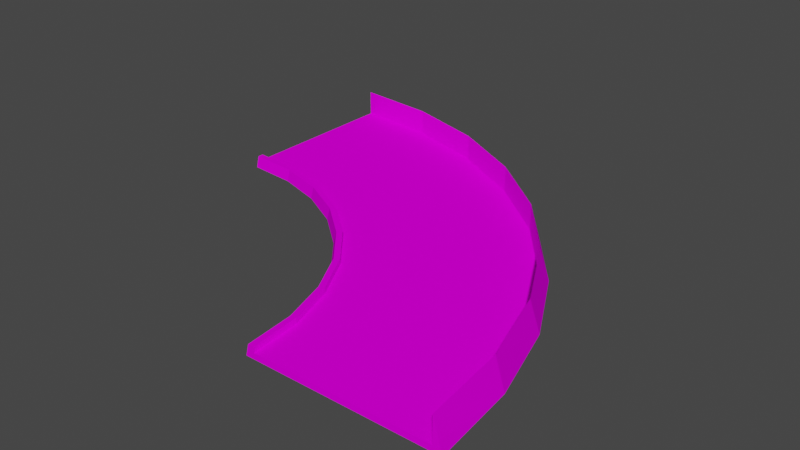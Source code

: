 # Source: turn90Model.blend  (saved by Blender 3.3.6; exported with 4.5.12 LTS)
import bpy
from mathutils import Matrix  # noqa: F401  (used for matrix-valued properties, if any)

bpy.ops.wm.read_factory_settings(use_empty=True)
scene = bpy.context.scene
scene.name = 'Scene'

# ---- collections
col_collection = bpy.data.collections.new('Collection'); scene.collection.children.link(col_collection)

# ---- images (referenced by path relative to the original .blend; pixels are not part of the script)
import os
ASSET_DIR = os.environ.get("B2B_ASSET_DIR", "")  # directory of the original .blend (textures are referenced by path, not embedded)
HERE = os.path.dirname(os.path.abspath(__file__))  # packed textures are extracted next to this script under _unpacked/

def load_image(name, relpath, width, height, colorspace="sRGB"):
    """Load a texture the original file referenced (path relative to the .blend, or extracted next to this script)."""
    p = next((c for c in (os.path.join(HERE, relpath), os.path.join(ASSET_DIR, relpath)) if relpath and os.path.exists(c)), "")
    if p:
        img = bpy.data.images.load(p, check_existing=True)
        img.name = name
    else:  # same state as the original file: an image datablock whose file is absent (Cycles renders it pink)
        img = bpy.data.images.new(name, width, height)
        img.source = "FILE"
        img.filepath = "//" + (relpath or name)
    img.colorspace_settings.name = colorspace
    return img
img_trackset00_trk_64chevback_jpg_001 = load_image('trackset00_trk_64chevback.jpg.001', 'trackset00_trk_64chevback.jpg', 1024, 1024, 'sRGB')
img_trackset00_trk_sidewall_grass_jpg = load_image('trackset00_trk_sidewall_grass.jpg', 'trackset00_trk_sidewall_grass.jpg', 1024, 1024, 'sRGB')
img_trackset00_trk_c1_turn_jpg_001 = load_image('trackset00_trk_c1_turn.jpg.001', 'trackset00_trk_c1_turn.jpg', 1024, 1024, 'sRGB')
img_trackset00_trk_c1_straight_jpg = load_image('trackset00_trk_c1_straight.jpg', 'trackset00_trk_c1_straight.jpg', 1024, 1024, 'sRGB')
img_trackset00_trk_64chevrons_jpg_001 = load_image('trackset00_trk_64chevrons.jpg.001', 'trackset00_trk_64chevrons.jpg', 1024, 1024, 'sRGB')
img_trackset00_trk_startline_jpg_012 = load_image('trackset00_trk_startline.jpg.012', 'trackset00_trk_startline.jpg', 1024, 1024, 'sRGB')

# ---- materials (node trees are filled in below, after node groups)
mat_trackset00_trk_64chevback = bpy.data.materials.new('trackset00_trk_64chevback')
mat_trackset00_trk_64chevback.alpha_threshold = 0.0
mat_trackset00_trk_64chevback.use_transparent_shadow = False
mat_trackset00_trk_64chevback.diffuse_color = (1.0, 1.0, 1.0, 1.0)
mat_trackset00_trk_64chevback.roughness = 0.5
mat_trackset00_trk_sidewall_grass = bpy.data.materials.new('trackset00_trk_sidewall_grass')
mat_trackset00_trk_sidewall_grass.alpha_threshold = 0.0
mat_trackset00_trk_sidewall_grass.use_transparent_shadow = False
mat_trackset00_trk_sidewall_grass.diffuse_color = (1.0, 1.0, 1.0, 1.0)
mat_trackset00_trk_sidewall_grass.roughness = 0.5
mat_trackset00_trk_c1_turn = bpy.data.materials.new('trackset00_trk_c1_turn')
mat_trackset00_trk_c1_turn.alpha_threshold = 0.0
mat_trackset00_trk_c1_turn.use_transparent_shadow = False
mat_trackset00_trk_c1_turn.diffuse_color = (1.0, 1.0, 1.0, 1.0)
mat_trackset00_trk_c1_turn.roughness = 0.5
mat_trackset00_trk_c1_straight = bpy.data.materials.new('trackset00_trk_c1_straight')
mat_trackset00_trk_c1_straight.alpha_threshold = 0.0
mat_trackset00_trk_c1_straight.use_transparent_shadow = False
mat_trackset00_trk_c1_straight.diffuse_color = (1.0, 1.0, 1.0, 1.0)
mat_trackset00_trk_c1_straight.roughness = 0.5
mat_trackset00_trk_64chevrons = bpy.data.materials.new('trackset00_trk_64chevrons')
mat_trackset00_trk_64chevrons.alpha_threshold = 0.0
mat_trackset00_trk_64chevrons.use_transparent_shadow = False
mat_trackset00_trk_64chevrons.diffuse_color = (1.0, 1.0, 1.0, 1.0)
mat_trackset00_trk_64chevrons.roughness = 0.5
mat_trackset00_trk_startline = bpy.data.materials.new('trackset00_trk_startline')
mat_trackset00_trk_startline.alpha_threshold = 0.0
mat_trackset00_trk_startline.use_transparent_shadow = False
mat_trackset00_trk_startline.diffuse_color = (1.0, 1.0, 1.0, 1.0)
mat_trackset00_trk_startline.roughness = 0.5

# ---- material node trees
mat_trackset00_trk_64chevback.use_nodes = True; mat_trackset00_trk_64chevback.node_tree.nodes.clear()
_N = mat_trackset00_trk_64chevback.node_tree.nodes; _L = mat_trackset00_trk_64chevback.node_tree.links
n0 = _N.new('ShaderNodeBsdfDiffuse'); n0.name = 'Diffuse BSDF'; n0.location = (0, 0)
n1 = _N.new('ShaderNodeTexImage'); n1.name = 'Image Texture'; n1.location = (0, 0)
n1.image = img_trackset00_trk_64chevback_jpg_001
n2 = _N.new('ShaderNodeOutputMaterial'); n2.name = 'Material Output'; n2.location = (0, 0)
_L.new(n0.outputs[0], n2.inputs[0])
_L.new(n1.outputs[0], n0.inputs[0])
n2.is_active_output = True
mat_trackset00_trk_sidewall_grass.use_nodes = True; mat_trackset00_trk_sidewall_grass.node_tree.nodes.clear()
_N = mat_trackset00_trk_sidewall_grass.node_tree.nodes; _L = mat_trackset00_trk_sidewall_grass.node_tree.links
n0 = _N.new('ShaderNodeBsdfDiffuse'); n0.name = 'Diffuse BSDF'; n0.location = (0, 0)
n1 = _N.new('ShaderNodeTexImage'); n1.name = 'Image Texture'; n1.location = (0, 0)
n1.image = img_trackset00_trk_sidewall_grass_jpg
n2 = _N.new('ShaderNodeOutputMaterial'); n2.name = 'Material Output'; n2.location = (0, 0)
_L.new(n0.outputs[0], n2.inputs[0])
_L.new(n1.outputs[0], n0.inputs[0])
n2.is_active_output = True
mat_trackset00_trk_c1_turn.use_nodes = True; mat_trackset00_trk_c1_turn.node_tree.nodes.clear()
_N = mat_trackset00_trk_c1_turn.node_tree.nodes; _L = mat_trackset00_trk_c1_turn.node_tree.links
n0 = _N.new('ShaderNodeBsdfDiffuse'); n0.name = 'Diffuse BSDF'; n0.location = (0, 0)
n1 = _N.new('ShaderNodeTexImage'); n1.name = 'Image Texture'; n1.location = (0, 0)
n1.image = img_trackset00_trk_c1_turn_jpg_001
n2 = _N.new('ShaderNodeOutputMaterial'); n2.name = 'Material Output'; n2.location = (0, 0)
_L.new(n0.outputs[0], n2.inputs[0])
_L.new(n1.outputs[0], n0.inputs[0])
n2.is_active_output = True
mat_trackset00_trk_c1_straight.use_nodes = True; mat_trackset00_trk_c1_straight.node_tree.nodes.clear()
_N = mat_trackset00_trk_c1_straight.node_tree.nodes; _L = mat_trackset00_trk_c1_straight.node_tree.links
n0 = _N.new('ShaderNodeBsdfDiffuse'); n0.name = 'Diffuse BSDF'; n0.location = (0, 0)
n1 = _N.new('ShaderNodeTexImage'); n1.name = 'Image Texture'; n1.location = (0, 0)
n1.image = img_trackset00_trk_c1_straight_jpg
n2 = _N.new('ShaderNodeOutputMaterial'); n2.name = 'Material Output'; n2.location = (0, 0)
_L.new(n0.outputs[0], n2.inputs[0])
_L.new(n1.outputs[0], n0.inputs[0])
n2.is_active_output = True
mat_trackset00_trk_64chevrons.use_nodes = True; mat_trackset00_trk_64chevrons.node_tree.nodes.clear()
_N = mat_trackset00_trk_64chevrons.node_tree.nodes; _L = mat_trackset00_trk_64chevrons.node_tree.links
n0 = _N.new('ShaderNodeBsdfDiffuse'); n0.name = 'Diffuse BSDF'; n0.location = (0, 0)
n1 = _N.new('ShaderNodeTexImage'); n1.name = 'Image Texture'; n1.location = (0, 0)
n1.image = img_trackset00_trk_64chevrons_jpg_001
n2 = _N.new('ShaderNodeOutputMaterial'); n2.name = 'Material Output'; n2.location = (0, 0)
_L.new(n0.outputs[0], n2.inputs[0])
_L.new(n1.outputs[0], n0.inputs[0])
n2.is_active_output = True
mat_trackset00_trk_startline.use_nodes = True; mat_trackset00_trk_startline.node_tree.nodes.clear()
_N = mat_trackset00_trk_startline.node_tree.nodes; _L = mat_trackset00_trk_startline.node_tree.links
n0 = _N.new('ShaderNodeBsdfDiffuse'); n0.name = 'Diffuse BSDF'; n0.location = (0, 0)
n1 = _N.new('ShaderNodeTexImage'); n1.name = 'Image Texture'; n1.location = (0, 0)
n1.image = img_trackset00_trk_startline_jpg_012
n2 = _N.new('ShaderNodeOutputMaterial'); n2.name = 'Material Output'; n2.location = (0, 0)
_L.new(n0.outputs[0], n2.inputs[0])
_L.new(n1.outputs[0], n0.inputs[0])
n2.is_active_output = True

# ---- world
world_world = bpy.data.worlds.new('World'); scene.world = world_world
world_world.use_nodes = True; world_world.node_tree.nodes.clear()
_N = world_world.node_tree.nodes; _L = world_world.node_tree.links
n0 = _N.new('ShaderNodeOutputWorld'); n0.name = 'World Output'; n0.location = (300, 300)
n1 = _N.new('ShaderNodeBackground'); n1.name = 'Background'; n1.location = (10, 300)
n1.inputs[0].default_value = (0.05088, 0.05088, 0.05088, 1.0)
_L.new(n1.outputs[0], n0.inputs[0])
n0.is_active_output = True
world_world.color = (0.05088, 0.05088, 0.05088)
world_world.use_sun_shadow = False
world_world.sun_shadow_jitter_overblur = 0.0

# ---- meshes
me_track17_pmd0_mesh_004 = bpy.data.meshes.new('TRACK17.PMD0.mesh.004')
me_track17_pmd0_mesh_004.from_pydata([(14.2, 14.19, 0.0), (2.549, 23.61, 0.0), (1.721, 22.38, 5.5), (13.14, 13.13, 5.5), (-10.65, 30.78, 0.0), (-11.23, 29.3, 5.5), (-39.89, 35.1, 5.5), (-25.34, 33.58, 5.5), (-25.02, 35.13, 0.0), (35.03, -25.0, 0.0), (33.57, -25.29, 5.5), (35.11, -39.9, 5.5), (30.77, -10.6, 0.0), (29.31, -11.24, 5.5), (22.36, 1.766, 5.5), (23.68, 2.634, 0.0), (-39.89, 36.6, 0.0), (-9.134, -9.146, 0.0), (-3.605, -15.74, 0.0), (-3.193, -15.46, 2.0), (-8.78, -8.792, 2.0), (0.3932, -23.22, 0.0), (0.8522, -23.03, 2.0), (-23.21, 0.3816, 0.0), (-15.67, -3.648, 0.0), (-15.39, -3.235, 2.0), (-23.02, 0.8406, 2.0), (3.362, -31.3, 2.0), (4.336, -31.11, 2.0), (1.77, -22.65, 2.0), (-31.04, 4.305, 2.0), (-31.04, 4.305, 1.0), (-39.89, 5.095, 1.0), (-22.64, 1.759, 2.0), (-22.64, 1.759, 1.0), (-14.84, -2.409, 2.0), (-14.84, -2.409, 1.0), (-8.073, -8.085, 2.0), (-8.073, -8.085, 1.0), (-31.23, 3.329, 2.0), (-31.32, 2.842, 0.0), (-2.369, -14.91, 2.0), (2.875, -31.4, 0.0), (-2.369, -14.91, 1.0), (1.77, -22.65, 1.0), (4.336, -31.11, 1.0), (35.11, -39.9, 1.0), (-39.89, 35.1, 1.0), (-25.34, 33.58, 1.0), (-11.23, 29.3, 1.0), (1.721, 22.38, 1.0), (13.14, 13.13, 1.0), (22.36, 1.766, 1.0), (29.31, -11.24, 1.0), (33.57, -25.29, 1.0), (-39.89, 4.095, 2.0), (-39.89, 3.595, 0.0), (-39.89, 5.095, 2.0), (-39.89, 36.1, 2.0), (-39.89, 35.1, 2.0), (36.11, -39.9, 2.0), (36.61, -39.9, 0.0), (35.11, -39.9, 2.0), (3.607, -39.9, 0.0), (4.107, -39.9, 2.0), (5.107, -39.9, 2.0), (5.107, -39.9, 1.0)], [], [(0, 1, 2, 3), (4, 5, 2, 1), (58, 6, 7, 8), (5, 4, 8, 7), (9, 10, 11, 60), (12, 13, 10, 9), (0, 3, 14, 15), (13, 12, 15, 14), (16, 58, 8), (61, 9, 60), (17, 18, 19, 20), (18, 21, 22, 19), (23, 24, 25, 26), (24, 17, 20, 25), (22, 27, 28, 29), (27, 64, 65, 28), (57, 30, 31, 32), (30, 33, 34, 31), (33, 35, 36, 34), (35, 37, 38, 36), (55, 39, 30, 57), (39, 26, 33, 30), (26, 25, 35, 33), (25, 20, 37, 35), (56, 40, 39, 55), (40, 23, 26, 39), (20, 19, 41, 37), (19, 22, 29, 41), (21, 42, 27, 22), (42, 63, 64, 27), (37, 41, 43, 38), (41, 29, 44, 43), (29, 28, 45, 44), (28, 65, 66, 45), (32, 31, 48, 47), (31, 34, 49, 48), (34, 36, 50, 49), (36, 38, 51, 50), (38, 43, 52, 51), (43, 44, 53, 52), (44, 45, 54, 53), (45, 66, 46, 54), (17, 0, 15, 18), (1, 0, 17, 24), (23, 4, 1, 24), (56, 16, 8, 40), (8, 4, 23, 40), (9, 61, 63, 42), (21, 12, 9, 42), (15, 12, 21, 18), (7, 6, 59, 48), (2, 5, 49, 50), (5, 7, 48, 49), (59, 47, 48), (3, 2, 50, 51), (14, 3, 51, 52), (54, 46, 62), (10, 13, 53, 54), (13, 14, 52, 53), (11, 10, 54, 62), (62, 60, 11), (6, 58, 59), (47, 59, 58, 16), (56, 55, 57, 32), (56, 32, 47, 16), (66, 65, 64, 63), (61, 60, 62, 46), (61, 46, 66, 63)])
me_track17_pmd0_mesh_004.polygons.foreach_set('material_index', [0, 0, 0, 0, 0, 0, 0, 0, 0, 0, 1, 1, 1, 1, 1, 1, 1, 1, 1, 1, 1, 1, 1, 1, 1, 1, 1, 1, 1, 1, 1, 1, 1, 1, 2, 2, 2, 2, 2, 2, 2, 2, 3, 3, 3, 3, 3, 3, 3, 3, 4, 4, 4, 4, 4, 4, 4, 4, 4, 4, 4, 4, 5, 5, 5, 5, 5, 5])
_uv = me_track17_pmd0_mesh_004.uv_layers.new(name='UVMap')
_uv.uv.foreach_set('vector', [0.0, 1.0, 0.0, 0.0, 0.9838, 0.0, 0.9838, 1.0, 0.0, 0.0, 0.9838, 0.0, 0.9838, 1.0, 0.0, 1.0, 0.3458, 0.0, 0.9838, 0.0, 0.9838, 1.0, 0.0, 1.0, 0.9838, 1.0, 0.0, 1.0, 0.0, 0.0, 0.9838, 0.0, 0.0, 0.0, 0.9838, 0.0, 0.9838, 1.0, 0.3392, 0.9953, 0.0, 0.0, 0.9838, 0.0, 0.9838, 1.0, 0.0, 1.0, 0.0, 0.0, 0.9838, 0.0, 0.9838, 1.0, 0.0, 1.0, 0.9838, 1.0, 0.0, 1.0, 0.0, 0.0, 0.9838, 0.0, 0.0, 0.0, 0.3458, 0.0, 0.0, 1.0, 0.0, 1.0, 0.0, 0.0, 0.3392, 0.9953, 0.75, 0.0, 0.75, 0.5, 0.5, 0.5, 0.5, 0.0, 0.75, 0.5, 0.75, 1.0, 0.5, 1.0, 0.5, 0.5, 0.75, 0.0, 0.75, 0.5, 0.5, 0.5, 0.5, 0.0, 0.75, 0.5, 0.75, 1.0, 0.5, 1.0, 0.5, 0.5, 0.25, 0.0, 0.25, 0.5, 0.5, 0.5, 0.5, 0.0, 0.25, 0.5, 0.25, 1.0, 0.5, 1.0, 0.5, 0.5, 0.25, 0.0, 0.25, 0.5, 0.0, 0.5, 0.0, 0.0, 0.25, 0.5, 0.25, 1.0, 0.0, 1.0, 0.0, 0.5, 0.25, 0.0, 0.25, 0.5, 0.0, 0.5, 0.0, 0.0, 0.25, 0.5, 0.25, 1.0, 0.0, 1.0, 0.0, 0.5, 0.25, 0.0, 0.25, 0.5, 0.5, 0.5, 0.5, 0.0, 0.25, 0.5, 0.25, 1.0, 0.5, 1.0, 0.5, 0.5, 0.25, 0.0, 0.25, 0.5, 0.5, 0.5, 0.5, 0.0, 0.25, 0.5, 0.25, 1.0, 0.5, 1.0, 0.5, 0.5, 0.75, 0.0, 0.75, 0.5, 0.5, 0.5, 0.5, 0.0, 0.75, 0.5, 0.75, 1.0, 0.5, 1.0, 0.5, 0.5, 0.25, 0.0, 0.25, 0.5, 0.5, 0.5, 0.5, 0.0, 0.25, 0.5, 0.25, 1.0, 0.5, 1.0, 0.5, 0.5, 0.75, 0.0, 0.75, 0.5, 0.5, 0.5, 0.5, 0.0, 0.75, 0.5, 0.75, 1.0, 0.5, 1.0, 0.5, 0.5, 0.25, 0.0, 0.25, 0.5, 0.0, 0.5, 0.0, 0.0, 0.25, 0.5, 0.25, 1.0, 0.0, 1.0, 0.0, 0.5, 0.25, 0.0, 0.25, 0.5, 0.0, 0.5, 0.0, 0.0, 0.25, 0.5, 0.25, 1.0, 0.0, 1.0, 0.0, 0.5, 1.0, 0.1014, 1.001, 0.3991, 0.002085, 0.5011, 0.00119, 0.000447, 1.0, 0.6004, 1.001, 0.8982, 0.002085, 1.0, 0.00119, 0.4995, 1.0, 0.1014, 1.001, 0.3991, 0.002085, 0.5011, 0.00119, 0.000447, 1.0, 0.6004, 1.001, 0.8982, 0.002085, 1.0, 0.00119, 0.4995, 1.0, 0.1014, 1.001, 0.3991, 0.002085, 0.5011, 0.00119, 0.000447, 1.0, 0.6004, 1.001, 0.8982, 0.002085, 1.0, 0.00119, 0.4995, 1.0, 0.1014, 1.001, 0.3991, 0.002085, 0.5011, 0.00119, 0.000447, 1.0, 0.6004, 1.001, 0.8982, 0.002085, 1.0, 0.00119, 0.4995, 0.7374, -0.01782, 0.2671, -0.01782, 0.2671, 0.004225, 0.7374, 0.004225, 0.7374, 0.004225, 0.7374, -0.01782, 0.2671, -0.01782, 0.2671, 0.004225, 0.7374, -0.01782, 0.2671, -0.01782, 0.2671, 0.004225, 0.7374, 0.004225, 0.7374, -0.01782, 0.2671, -0.01782, 0.2671, 0.004225, 0.7374, 0.004225, 0.7374, 0.004225, 0.7374, -0.01782, 0.2671, -0.01782, 0.2671, 0.004225, 0.7374, 0.004225, 0.7374, -0.01782, 0.2671, -0.01782, 0.2671, 0.004225, 0.7374, -0.01782, 0.2671, -0.01782, 0.2671, 0.004225, 0.7374, 0.004225, 0.7374, 0.004225, 0.7374, -0.01782, 0.2671, -0.01782, 0.2671, 0.004225, 0.9838, 1.0, 0.9838, 0.0, 0.1998, 0.0, 0.0, 1.0, 0.9838, 1.0, 0.9838, 0.0, 0.0, 0.0, 0.0, 1.0, 0.9838, 1.0, 0.9838, 0.0, 0.0, 0.0, 0.0, 1.0, 0.1955, 0.000224, 0.0, 0.000224, 0.0, 1.0, 0.9838, 1.0, 0.9838, 0.0, 0.0, 0.0, 0.0, 1.0, 0.9838, 1.0, 0.9838, 0.0, 0.0, 0.0, 0.0, 1.0, 0.0, 0.000224, 0.0, 1.0, 0.1955, 1.0, 0.9838, 1.0, 0.9838, 0.0, 0.0, 0.0, 0.0, 1.0, 0.9838, 1.0, 0.9838, 0.0, 0.0, 0.0, 0.0, 1.0, 0.9838, 1.0, 0.9838, 0.0, 0.0, 0.0, 0.189, 1.0, 0.1887, 0.9986, 0.1881, 0.9901, 0.9841, 0.9999, 0.9836, 1.002, 0.2082, 1.015, 0.2041, 1.009, 0.4516, 0.3227, 0.4602, 0.3726, 0.4858, 0.3731, 0.4943, 0.2704, 0.4943, 0.2704, 0.4858, 0.3731, 0.4602, 0.3726, 0.4516, 0.3227, 0.4697, 0.2715, 0.4507, 0.3349, 0.04274, 0.3351, 0.02285, 0.2716, 0.4516, 0.3227, 0.4602, 0.3726, 0.4858, 0.3731, 0.4943, 0.2704, 0.4943, 0.2704, 0.4858, 0.3731, 0.4602, 0.3726, 0.4516, 0.3227, 0.4697, 0.2715, 0.4507, 0.3349, 0.04274, 0.3351, 0.02285, 0.2716])
me_track17_pmd0_mesh_004.materials.append(mat_trackset00_trk_64chevback)
me_track17_pmd0_mesh_004.materials.append(mat_trackset00_trk_sidewall_grass)
me_track17_pmd0_mesh_004.materials.append(mat_trackset00_trk_c1_turn)
me_track17_pmd0_mesh_004.materials.append(mat_trackset00_trk_c1_straight)
me_track17_pmd0_mesh_004.materials.append(mat_trackset00_trk_64chevrons)
me_track17_pmd0_mesh_004.materials.append(mat_trackset00_trk_startline)
me_track17_pmd0_mesh_004.use_remesh_preserve_volume = False
me_track17_pmd0_mesh_004.use_remesh_preserve_attributes = False
me_track17_pmd0_mesh_004.use_mirror_vertex_groups = False
me_track17_pmd0_mesh_004.update()

# ---- objects
ob_main = bpy.data.objects.new('main', me_track17_pmd0_mesh_004)
ob_z = bpy.data.objects.new('z', None)
ob_z2 = bpy.data.objects.new('z2', None)

# ---- transforms, parenting, visibility, modifiers, constraints
ob_main.location = (2.051e-07, 0.0, 0.0)
ob_main.lineart.crease_threshold = 0.0
ob_z.location = (20.11, -39.9, 0.0)
ob_z2.location = (-39.89, 20.1, 0.0)

# ---- collection membership
col_collection.objects.link(ob_main)
col_collection.objects.link(ob_z)
col_collection.objects.link(ob_z2)

# ---- scene / render settings (as saved in the file)
scene.frame_start = 1; scene.frame_end = 250; scene.frame_set(1)
scene.render.engine = 'BLENDER_EEVEE_NEXT'
scene.cycles.sampling_pattern = 'TABULATED_SOBOL'
scene.cycles.use_light_tree = False
scene.view_settings.view_transform = 'Filmic'
bpy.context.view_layer.update()

# ---- added for rendering (the .blend has no active camera and no usable light): camera, sun
cam_auto = bpy.data.cameras.new('AutoCamera')
cam_auto.lens = 50.0
cam_auto.sensor_width = 36.0
cam_auto.clip_end = 1758.97
ob_auto_camera = bpy.data.objects.new('AutoCamera', cam_auto)
scene.collection.objects.link(ob_auto_camera)
ob_auto_camera.location = (98.5836, -121.927, 82.9314)
ob_auto_camera.rotation_euler = (1.09748, -7.21219e-08, 0.694738)
scene.camera = ob_auto_camera
light_auto_sun = bpy.data.lights.new('AutoSun', 'SUN')
light_auto_sun.energy = 3.0
light_auto_sun.angle = 0.0523599
ob_auto_sun = bpy.data.objects.new('AutoSun', light_auto_sun)
scene.collection.objects.link(ob_auto_sun)
ob_auto_sun.rotation_euler = (0.872665, 0.174533, 0.523599)
bpy.context.view_layer.update()
